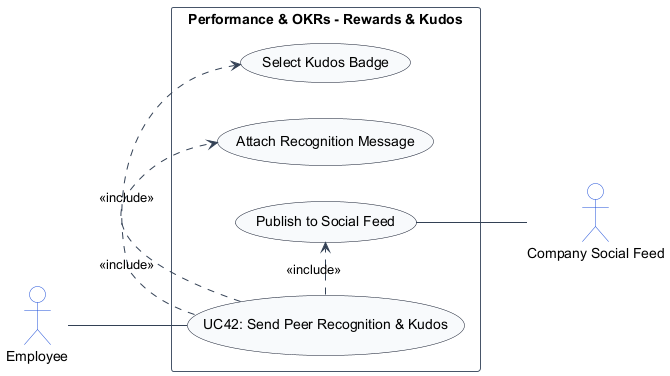

The diagram above was rendered by PlantUML. Its source (embedded in the PNG):
@startuml
left to right direction
skinparam shadowing false
skinparam packageStyle rectangle
skinparam actorStyle stickman

skinparam ArrowColor #334155
skinparam ActorBorderColor #1d4ed8
skinparam ActorBackgroundColor #ffffff
skinparam UsecaseBorderColor #0f172a
skinparam UsecaseBackgroundColor #f8fafc
skinparam RectangleBorderColor #475569
skinparam RectangleBackgroundColor #ffffff

actor "Employee" as Employee
actor "Company Social Feed" as CompanySocialFeed

rectangle "Performance & OKRs - Rewards & Kudos" {
    usecase "UC42: Send Peer Recognition & Kudos" as UC_Main
    usecase "Select Kudos Badge" as UC_SelectBadge
    usecase "Attach Recognition Message" as UC_AttachMsg
    usecase "Publish to Social Feed" as UC_PubFeed

    Employee -- UC_Main
    UC_Main .> UC_SelectBadge : <<include>>
    UC_Main .> UC_AttachMsg : <<include>>
    UC_Main .> UC_PubFeed : <<include>>
    UC_PubFeed -- CompanySocialFeed
}
@enduml